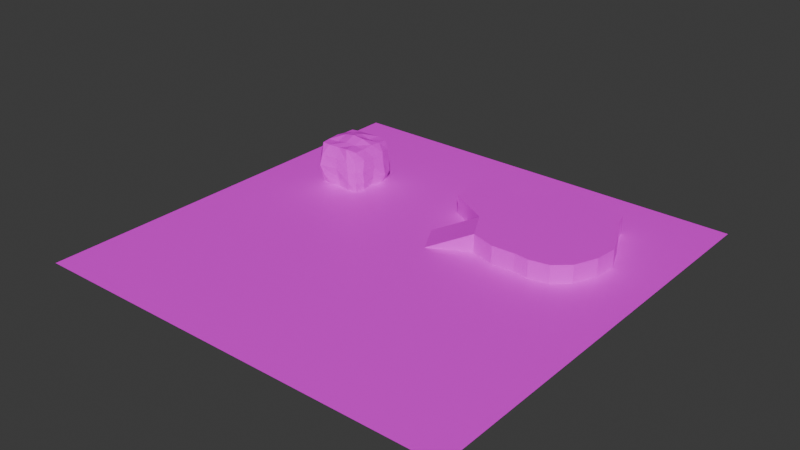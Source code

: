 # Source: NEWTW.blend  (saved by Blender 4.3.32; exported with 4.5.12 LTS)
import bpy
from mathutils import Matrix  # noqa: F401  (used for matrix-valued properties, if any)

bpy.ops.wm.read_factory_settings(use_empty=True)
scene = bpy.context.scene
scene.name = 'Scene'

# ---- collections
col_collection = bpy.data.collections.new('Collection'); scene.collection.children.link(col_collection)

# ---- images (referenced by path relative to the original .blend; pixels are not part of the script)
import os
ASSET_DIR = os.environ.get("B2B_ASSET_DIR", "")  # directory of the original .blend (textures are referenced by path, not embedded)
HERE = os.path.dirname(os.path.abspath(__file__))  # packed textures are extracted next to this script under _unpacked/

def load_image(name, relpath, width, height, colorspace="sRGB"):
    """Load a texture the original file referenced (path relative to the .blend, or extracted next to this script)."""
    p = next((c for c in (os.path.join(HERE, relpath), os.path.join(ASSET_DIR, relpath)) if relpath and os.path.exists(c)), "")
    if p:
        img = bpy.data.images.load(p, check_existing=True)
        img.name = name
    else:  # same state as the original file: an image datablock whose file is absent (Cycles renders it pink)
        img = bpy.data.images.new(name, width, height)
        img.source = "FILE"
        img.filepath = "//" + (relpath or name)
    img.colorspace_settings.name = colorspace
    return img
img_texture_21_png = load_image('texture_21.png', 'texture_21.png', 1024, 1024, 'sRGB')
img_k1_kab01_png = load_image('k1_kab01.png', 'TEX/k1_kab01.png', 1024, 1024, 'sRGB')
img_k1_kuj12_png = load_image('k1_kuj12.png', 'TEX/k1_kuj12.png', 1024, 1024, 'sRGB')

# ---- materials (node trees are filled in below, after node groups)
mat_floor = bpy.data.materials.new('Floor')
mat_rock = bpy.data.materials.new('Rock')
mat_grass = bpy.data.materials.new('Grass')

# ---- material node trees
mat_floor.use_nodes = True; mat_floor.node_tree.nodes.clear()
_N = mat_floor.node_tree.nodes; _L = mat_floor.node_tree.links
n0 = _N.new('ShaderNodeBsdfPrincipled'); n0.name = 'Principled BSDF'; n0.location = (10, 300)
n1 = _N.new('ShaderNodeOutputMaterial'); n1.name = 'Material Output'; n1.location = (300, 300)
n2 = _N.new('ShaderNodeTexImage'); n2.name = 'Image Texture'; n2.location = (-280, 280)
n2.image = img_texture_21_png
_L.new(n0.outputs[0], n1.inputs[0])
_L.new(n2.outputs[0], n0.inputs[0])
n1.is_active_output = True
mat_rock.use_nodes = True; mat_rock.node_tree.nodes.clear()
_N = mat_rock.node_tree.nodes; _L = mat_rock.node_tree.links
n0 = _N.new('ShaderNodeBsdfPrincipled'); n0.name = 'Principled BSDF'; n0.location = (10, 300)
n1 = _N.new('ShaderNodeOutputMaterial'); n1.name = 'Material Output'; n1.location = (300, 300)
n2 = _N.new('ShaderNodeTexImage'); n2.name = 'Image Texture'; n2.location = (-280, 280)
n2.image = img_k1_kab01_png
_L.new(n0.outputs[0], n1.inputs[0])
_L.new(n2.outputs[0], n0.inputs[0])
n1.is_active_output = True
mat_grass.use_nodes = True; mat_grass.node_tree.nodes.clear()
_N = mat_grass.node_tree.nodes; _L = mat_grass.node_tree.links
n0 = _N.new('ShaderNodeBsdfPrincipled'); n0.name = 'Principled BSDF'; n0.location = (10, 300)
n1 = _N.new('ShaderNodeOutputMaterial'); n1.name = 'Material Output'; n1.location = (300, 300)
n2 = _N.new('ShaderNodeTexImage'); n2.name = 'Image Texture'; n2.location = (-280, 280)
n2.image = img_k1_kuj12_png
_L.new(n0.outputs[0], n1.inputs[0])
_L.new(n2.outputs[0], n0.inputs[0])
n1.is_active_output = True

# ---- world
world_world = bpy.data.worlds.new('World'); scene.world = world_world
world_world.use_nodes = True; world_world.node_tree.nodes.clear()
_N = world_world.node_tree.nodes; _L = world_world.node_tree.links
n0 = _N.new('ShaderNodeOutputWorld'); n0.name = 'World Output'; n0.location = (300, 300)
n1 = _N.new('ShaderNodeBackground'); n1.name = 'Background'; n1.location = (10, 300)
n1.inputs[0].default_value = (0.05088, 0.05088, 0.05088, 1.0)
_L.new(n1.outputs[0], n0.inputs[0])
n0.is_active_output = True
world_world.color = (0.05088, 0.05088, 0.05088)
world_world.sun_shadow_jitter_overblur = 0.0

# ---- meshes
me_plane = bpy.data.meshes.new('Plane')
me_plane.from_pydata([(-1.0, -1.0, 0.0), (1.0, -1.0, 0.0), (-1.0, 1.0, 0.0), (1.0, 1.0, 0.0), (0.1646, 0.5894, 0.0), (0.2916, 0.6909, 0.0), (0.3197, 0.8098, 0.0), (0.4873, 0.7485, 0.0), (0.6447, 0.7119, 0.0), (0.6604, 0.6538, 0.0), (0.718, 0.5474, 0.0), (0.7704, 0.4246, 0.0), (0.759, 0.3181, 0.0), (0.7135, 0.2098, 0.0), (0.6437, 0.147, 0.0), (0.5501, 0.1292, 0.0), (0.4825, 0.1364, 0.0), (0.3732, 0.1323, 0.0), (0.2577, 0.1682, 0.0), (0.1812, 0.3109, 0.0), (-0.01809, 0.4226, 0.0), (-0.05617, 0.6386, 0.0), (0.04884, 0.6905, 0.0), (0.1646, 0.5894, 0.8547), (0.2916, 0.6909, 0.8547), (0.3197, 0.8098, 0.8547), (0.4873, 0.7485, 0.8547), (0.6447, 0.7119, 0.8547), (0.6604, 0.6538, 0.8547), (0.718, 0.5474, 0.8547), (0.7704, 0.4246, 0.8547), (0.759, 0.3181, 0.8547), (0.7135, 0.2098, 0.8547), (0.6437, 0.147, 0.8547), (0.5501, 0.1292, 0.8547), (0.4825, 0.1364, 0.8547), (0.3732, 0.1323, 0.8547), (0.2577, 0.1682, 0.8547), (0.1812, 0.3109, 0.8547), (-0.01809, 0.4226, 0.8547), (-0.05617, 0.6386, 0.8547), (0.04884, 0.6905, 0.8547), (0.07568, 0.07063, 0.0), (-0.0008202, 0.2133, 0.0), (0.07568, 0.07063, 0.002367), (-0.0008202, 0.2133, 0.002367), (-0.01332, -0.6039, 0.0), (-0.03906, -0.5708, 0.0), (-0.03446, -0.5338, 0.0), (-0.03167, -0.4836, 0.0), (-0.06418, -0.441, 0.0), (-0.06375, -0.3998, 0.0), (-0.04405, -0.3278, 0.0), (-0.009713, -0.2965, 0.0), (0.0105, -0.2424, 0.0), (0.03024, -0.2199, 0.0), (0.07058, -0.2315, 0.0), (0.08407, -0.2792, 0.0), (0.1272, -0.3175, 0.0), (0.1268, -0.3812, 0.0), (0.1083, -0.4286, 0.0), (0.1173, -0.465, 0.0), (0.1258, -0.5094, 0.0), (0.1128, -0.5281, 0.0), (0.0807, -0.5695, 0.0), (0.04515, -0.6061, 0.0)], [], [(0, 1, 58, 59, 60, 61, 62, 63, 64, 65, 46, 47, 48, 49, 50), (29, 28, 27, 26, 25, 24, 23, 41, 40, 39, 38, 37, 36, 35, 34, 33, 32, 31, 30), (2, 21, 22, 4, 5, 6, 7, 8, 9, 10, 11, 3), (10, 9, 28, 29), (18, 17, 36, 37), (11, 10, 29, 30), (19, 18, 42, 43), (12, 11, 30, 31), (5, 4, 23, 24), (20, 19, 38, 39), (13, 12, 31, 32), (6, 5, 24, 25), (21, 20, 39, 40), (14, 13, 32, 33), (7, 6, 25, 26), (22, 21, 40, 41), (15, 14, 33, 34), (8, 7, 26, 27), (4, 22, 41, 23), (16, 15, 34, 35), (9, 8, 27, 28), (17, 16, 35, 36), (43, 42, 44, 45), (38, 19, 43, 45), (18, 37, 44, 42), (50, 49, 48, 47, 46, 65, 64, 63, 62, 61, 60, 59, 58, 57, 56, 55, 54, 53, 52, 51), (51, 52, 53, 54, 55, 56, 57, 58, 1, 3, 11, 12, 13, 14, 15, 16, 17, 18, 19, 20, 21, 2, 0, 50)])
me_plane.polygons.foreach_set('material_index', [0, 2, 0, 1, 1, 1, 0, 1, 1, 1, 1, 1, 1, 1, 1, 1, 1, 1, 1, 1, 1, 1, 0, 1, 1, 2, 0])
_uv = me_plane.uv_layers.new(name='UVMap')
_uv.uv.foreach_set('vector', [0.0, 0.0, 0.0, 0.0, 0.0, 0.0, 0.0, 0.0, 0.0, 0.0, 0.0, 0.0, 0.0, 0.0, 0.0, 0.0, 0.0, 0.0, 0.0, 0.0, 0.0, 0.0, 0.0, 0.0, 0.0, 0.0, 0.0, 0.0, 0.0, 0.0, 0.0, 0.0, 0.0, 0.0, 0.0, 0.0, 0.0, 0.0, 0.0, 0.0, 0.0, 0.0, 0.0, 0.0, 0.0, 0.0, 0.0, 0.0, 0.0, 0.0, 0.0, 0.0, 0.0, 0.0, 0.0, 0.0, 0.0, 0.0, 0.0, 0.0, 0.0, 0.0, 0.0, 0.0, 0.0, 0.0, 0.0, 0.0, 0.0, 0.0, 0.0, 0.0, 0.0, 0.0, 0.0, 0.0, 0.0, 0.0, 0.0, 0.0, 0.0, 0.0, 0.0, 0.0, 0.0, 0.0, 0.0, 0.0, 0.0, 0.0, 0.0, 0.0, 0.0, 0.0, 1.0, 0.0, 1.0, 1.0, 0.0, 1.0, 0.0, 0.0, 1.0, 0.0, 1.0, 1.0, 0.0, 1.0, 0.0, 0.0, 1.0, 0.0, 1.0, 1.0, 0.0, 1.0, 0.0, 0.0, 0.0, 0.0, 0.0, 0.0, 0.0, 0.0, 0.0, 0.0, 1.0, 0.0, 1.0, 1.0, 0.0, 1.0, 0.0, 0.0, 1.0, 0.0, 1.0, 1.0, 0.0, 1.0, 0.0, 0.0, 1.0, 0.0, 1.0, 1.0, 0.0, 1.0, 0.0, 0.0, 1.0, 0.0, 1.0, 1.0, 0.0, 1.0, 0.0, 0.0, 1.0, 0.0, 1.0, 1.0, 0.0, 1.0, 0.0, 0.0, 1.0, 0.0, 1.0, 1.0, 0.0, 1.0, 0.0, 0.0, 1.0, 0.0, 1.0, 1.0, 0.0, 1.0, 0.0, 0.0, 1.0, 0.0, 1.0, 1.0, 0.0, 1.0, 0.0, 0.0, 1.0, 0.0, 1.0, 1.0, 0.0, 1.0, 0.0, 0.0, 1.0, 0.0, 1.0, 1.0, 0.0, 1.0, 0.0, 0.0, 1.0, 0.0, 1.0, 1.0, 0.0, 1.0, 0.0, 0.0, 1.0, 0.0, 1.0, 1.0, 0.0, 1.0, 0.0, 0.0, 1.0, 0.0, 1.0, 1.0, 0.0, 1.0, 0.0, 0.0, 1.0, 0.0, 1.0, 1.0, 0.0, 1.0, 0.0, 0.0, 1.0, 0.0, 1.0, 1.0, 0.0, 1.0, 0.0, 0.0, 0.0, 0.0, 0.0, 0.0, 0.0, 0.0, 0.0, 0.0, 1.0, 0.0, 1.0, 1.0, 0.0, 1.0, 0.0, 0.0, 0.0, 0.0, 0.0, 0.0, 0.0, 0.0, 0.0, 0.0, 0.0, 0.0, 0.0, 0.0, 0.0, 0.0, 0.0, 0.0, 0.0, 0.0, 0.0, 0.0, 0.0, 0.0, 0.0, 0.0, 0.0, 0.0, 0.0, 0.0, 0.0, 0.0, 0.0, 0.0, 0.0, 0.0, 0.0, 0.0, 0.0, 0.0, 0.0, 0.0, 0.0, 0.0, 0.0, 0.0, 0.0, 0.0, 0.0, 0.0, 0.0, 0.0, 0.0, 0.0, 0.0, 0.0, 0.0, 0.0, 0.0, 0.0, 0.0, 0.0, 0.0, 0.0, 0.0, 0.0, 0.0, 0.0, 0.0, 0.0, 0.0, 0.0, 0.0, 0.0, 0.0, 0.0, 0.0, 0.0, 0.0, 0.0, 0.0, 0.0, 0.0, 0.0, 0.0, 0.0, 0.0, 0.0, 0.0, 0.0, 0.0, 0.0, 0.0, 0.0, 0.0, 0.0])
me_plane.materials.append(mat_floor)
me_plane.materials.append(mat_rock)
me_plane.materials.append(mat_grass)
me_plane.update()
me_cube_001 = bpy.data.meshes.new('Cube.001')
me_cube_001.from_pydata([(-1.003, -1.003, -1.0), (-1.005, -1.003, 1.001), (-1.007, 1.004, -1.003), (-1.0, 1.0, 1.0), (1.0, -1.0, -1.0), (1.004, -1.009, 1.012), (1.013, 1.07, -1.03), (1.008, 1.017, 1.007), (-1.011, 0.0001291, -1.0), (-1.144, -1.111, -0.002318), (-1.036, 0.004113, 1.054), (-1.053, 1.103, 0.01164), (-0.01982, 1.107, -1.033), (-0.004652, 1.06, 1.017), (1.122, 1.175, 0.02308), (1.0, 0.0, -1.0), (1.085, -0.006014, 1.085), (1.034, -1.122, 0.009875), (-2.513e-06, -1.0, -1.0), (0.001274, -1.026, 1.006), (-0.009706, 0.001544, 1.308), (0.0, 0.0, -1.0), (-0.0008097, -1.228, 0.01067), (1.232, -0.002538, 0.006637), (-0.0357, 1.403, 0.05184), (-1.014, 0.0001774, -7.761e-05), (-1.061, -0.5693, -1.011), (-1.105, -1.067, 0.5088), (-1.004, 0.5005, 1.006), (-1.1, 1.077, -0.5452), (-0.5404, 1.125, -1.038), (0.5617, 1.085, 1.045), (1.115, 1.24, -0.6245), (1.121, 0.6034, -1.066), (1.028, -0.5044, 1.015), (1.047, -1.082, -0.5218), (0.583, -1.065, -1.042), (-0.5555, -1.061, 1.013), (-1.018, 0.5002, -1.003), (-1.113, -1.078, -0.5015), (-1.053, -0.5708, 1.011), (-1.009, 1.051, 0.5128), (0.5515, 1.154, -1.056), (-0.5045, 1.035, 1.033), (1.102, 1.112, 0.5507), (1.062, -0.5504, -1.028), (1.085, 0.5276, 1.037), (1.006, -1.053, 0.5057), (-0.5564, -1.07, -1.013), (0.5085, -1.089, 1.071), (-0.002582, -0.5008, 1.112), (-0.006149, 0.5, 1.215), (0.5161, -0.002213, 1.254), (-0.5173, 0.003088, 1.204), (0.0, -0.5, -1.0), (0.0, 0.5, -1.0), (-0.5001, 1.228e-06, -1.0), (0.5, 0.0, -1.0), (-0.8924, -1.39, -0.002237), (0.6907, -1.236, 0.02014), (-0.01707, -1.095, -0.505), (-0.005772, -1.196, 0.5228), (1.211, -0.7573, 0.02311), (1.282, 0.5895, 0.0133), (1.16, -0.001369, -0.5032), (1.175, -0.005005, 0.5318), (0.6355, 1.41, 0.0509), (-0.6122, 1.304, 0.0266), (-0.05274, 1.352, -0.5555), (-0.01668, 1.284, 0.569), (-1.072, 0.5255, -0.001991), (-1.274, -0.8895, -0.002326), (-1.073, 0.0006352, -0.5239), (-1.0, 8.48e-06, 0.5001), (-1.23, -0.7927, 0.5225), (-1.269, -0.8325, -0.5133), (-1.086, 0.501, -0.5273), (-0.5261, 1.187, 0.5465), (-0.6147, 1.309, -0.5503), (0.6202, 1.399, -0.6302), (1.247, 0.5991, 0.578), (1.324, 0.6918, -0.581), (1.198, -0.679, -0.5505), (0.5822, -1.184, 0.5273), (0.7242, -1.217, -0.5457), (-0.7579, -1.276, -0.5227), (0.5098, 0.549, -1.038), (-0.5407, 0.5165, -1.035), (-0.5198, -0.5454, -1.004), (-0.5045, 0.5136, 1.164), (0.5065, 0.501, 1.058), (0.5053, -0.5016, 1.067), (-0.5113, -0.5244, 1.012), (0.5059, -0.5042, -1.004), (-0.8265, -1.293, 0.5297), (1.178, -0.6235, 0.5349), (0.6344, 1.315, 0.5984), (-1.0, 0.5, 0.5)], [], [(97, 28, 3, 41), (96, 31, 7, 44), (95, 34, 5, 47), (94, 37, 1, 27), (93, 45, 4, 36), (92, 40, 1, 37), (91, 50, 19, 49), (90, 51, 20, 52), (89, 28, 10, 53), (88, 54, 18, 48), (87, 55, 21, 56), (86, 33, 15, 57), (85, 58, 9, 39), (84, 59, 22, 60), (83, 49, 19, 61), (82, 62, 17, 35), (81, 63, 23, 64), (80, 46, 16, 65), (79, 66, 14, 32), (78, 67, 24, 68), (77, 43, 13, 69), (76, 70, 11, 29), (75, 71, 25, 72), (74, 40, 10, 73), (71, 74, 73, 25), (9, 27, 74, 71), (27, 1, 40, 74), (26, 75, 72, 8), (0, 39, 75, 26), (39, 9, 71, 75), (38, 76, 29, 2), (8, 72, 76, 38), (72, 25, 70, 76), (67, 77, 69, 24), (11, 41, 77, 67), (41, 3, 43, 77), (30, 78, 68, 12), (2, 29, 78, 30), (29, 11, 67, 78), (42, 79, 32, 6), (12, 68, 79, 42), (68, 24, 66, 79), (63, 80, 65, 23), (14, 44, 80, 63), (44, 7, 46, 80), (33, 81, 64, 15), (6, 32, 81, 33), (32, 14, 63, 81), (45, 82, 35, 4), (15, 64, 82, 45), (64, 23, 62, 82), (59, 83, 61, 22), (17, 47, 83, 59), (47, 5, 49, 83), (36, 84, 60, 18), (4, 35, 84, 36), (35, 17, 59, 84), (48, 85, 39, 0), (18, 60, 85, 48), (60, 22, 58, 85), (55, 86, 57, 21), (12, 42, 86, 55), (42, 6, 33, 86), (38, 87, 56, 8), (2, 30, 87, 38), (30, 12, 55, 87), (26, 88, 48, 0), (8, 56, 88, 26), (56, 21, 54, 88), (51, 89, 53, 20), (13, 43, 89, 51), (43, 3, 28, 89), (46, 90, 52, 16), (7, 31, 90, 46), (31, 13, 51, 90), (34, 91, 49, 5), (16, 52, 91, 34), (52, 20, 50, 91), (50, 92, 37, 19), (20, 53, 92, 50), (53, 10, 40, 92), (54, 93, 36, 18), (21, 57, 93, 54), (57, 15, 45, 93), (58, 94, 27, 9), (22, 61, 94, 58), (61, 19, 37, 94), (62, 95, 47, 17), (23, 65, 95, 62), (65, 16, 34, 95), (66, 96, 44, 14), (24, 69, 96, 66), (69, 13, 31, 96), (70, 97, 41, 11), (25, 73, 97, 70), (73, 10, 28, 97)])
_uv = me_cube_001.uv_layers.new(name='UVMap')
_uv.uv.foreach_set('vector', [0.5625, 0.1875, 0.625, 0.1875, 0.625, 0.25, 0.5625, 0.25, 0.5625, 0.4375, 0.625, 0.4375, 0.625, 0.5, 0.5625, 0.5, 0.5625, 0.6875, 0.625, 0.6875, 0.625, 0.75, 0.5625, 0.75, 0.5625, 0.9375, 0.625, 0.9375, 0.625, 1.0, 0.5625, 1.0, 0.3125, 0.6875, 0.375, 0.6875, 0.375, 0.75, 0.3125, 0.75, 0.8125, 0.6875, 0.875, 0.6875, 0.875, 0.75, 0.8125, 0.75, 0.6875, 0.6875, 0.75, 0.6875, 0.75, 0.75, 0.6875, 0.75, 0.6875, 0.5625, 0.75, 0.5625, 0.75, 0.625, 0.6875, 0.625, 0.8125, 0.5625, 0.875, 0.5625, 0.875, 0.625, 0.8125, 0.625, 0.1875, 0.6875, 0.25, 0.6875, 0.25, 0.75, 0.1875, 0.75, 0.1875, 0.5625, 0.25, 0.5625, 0.25, 0.625, 0.1875, 0.625, 0.3125, 0.5625, 0.375, 0.5625, 0.375, 0.625, 0.3125, 0.625, 0.4375, 0.9375, 0.5, 0.9375, 0.5, 1.0, 0.4375, 1.0, 0.2556, 0.5128, 0.5, 0.5128, 0.5, 0.7572, 0.2556, 0.7572, 0.7444, 0.5128, 0.9889, 0.5128, 0.9889, 0.7572, 0.7444, 0.7572, 0.4375, 0.6875, 0.5, 0.6875, 0.5, 0.75, 0.4375, 0.75, 0.4375, 0.5625, 0.5, 0.5625, 0.5, 0.625, 0.4375, 0.625, 0.5625, 0.5625, 0.625, 0.5625, 0.625, 0.625, 0.5625, 0.625, 0.4375, 0.4375, 0.5, 0.4375, 0.5, 0.5, 0.4375, 0.5, 0.4375, 0.3125, 0.5, 0.3125, 0.5, 0.375, 0.4375, 0.375, 0.5625, 0.3125, 0.625, 0.3125, 0.625, 0.375, 0.5625, 0.375, 0.4375, 0.1875, 0.5, 0.1875, 0.5, 0.25, 0.4375, 0.25, 0.4375, 0.0625, 0.5, 0.0625, 0.5, 0.125, 0.4375, 0.125, 0.5625, 0.0625, 0.625, 0.0625, 0.625, 0.125, 0.5625, 0.125, 0.5, 0.0625, 0.5625, 0.0625, 0.5625, 0.125, 0.5, 0.125, 0.5, 0.0, 0.5625, 0.0, 0.5625, 0.0625, 0.5, 0.0625, 0.5625, 0.0, 0.625, 0.0, 0.625, 0.0625, 0.5625, 0.0625, 0.375, 0.0625, 0.4375, 0.0625, 0.4375, 0.125, 0.375, 0.125, 0.375, 0.0, 0.4375, 0.0, 0.4375, 0.0625, 0.375, 0.0625, 0.4375, 0.0, 0.5, 0.0, 0.5, 0.0625, 0.4375, 0.0625, 0.375, 0.1875, 0.4375, 0.1875, 0.4375, 0.25, 0.375, 0.25, 0.375, 0.125, 0.4375, 0.125, 0.4375, 0.1875, 0.375, 0.1875, 0.4375, 0.125, 0.5, 0.125, 0.5, 0.1875, 0.4375, 0.1875, 0.5, 0.3125, 0.5625, 0.3125, 0.5625, 0.375, 0.5, 0.375, 0.5, 0.25, 0.5625, 0.25, 0.5625, 0.3125, 0.5, 0.3125, 0.5625, 0.25, 0.625, 0.25, 0.625, 0.3125, 0.5625, 0.3125, 0.375, 0.3125, 0.4375, 0.3125, 0.4375, 0.375, 0.375, 0.375, 0.375, 0.25, 0.4375, 0.25, 0.4375, 0.3125, 0.375, 0.3125, 0.4375, 0.25, 0.5, 0.25, 0.5, 0.3125, 0.4375, 0.3125, 0.375, 0.4375, 0.4375, 0.4375, 0.4375, 0.5, 0.375, 0.5, 0.375, 0.375, 0.4375, 0.375, 0.4375, 0.4375, 0.375, 0.4375, 0.4375, 0.375, 0.5, 0.375, 0.5, 0.4375, 0.4375, 0.4375, 0.5, 0.5625, 0.5625, 0.5625, 0.5625, 0.625, 0.5, 0.625, 0.5, 0.5, 0.5625, 0.5, 0.5625, 0.5625, 0.5, 0.5625, 0.5625, 0.5, 0.625, 0.5, 0.625, 0.5625, 0.5625, 0.5625, 0.375, 0.5625, 0.4375, 0.5625, 0.4375, 0.625, 0.375, 0.625, 0.375, 0.5, 0.4375, 0.5, 0.4375, 0.5625, 0.375, 0.5625, 0.4375, 0.5, 0.5, 0.5, 0.5, 0.5625, 0.4375, 0.5625, 0.375, 0.6875, 0.4375, 0.6875, 0.4375, 0.75, 0.375, 0.75, 0.375, 0.625, 0.4375, 0.625, 0.4375, 0.6875, 0.375, 0.6875, 0.4375, 0.625, 0.5, 0.625, 0.5, 0.6875, 0.4375, 0.6875, 0.5, 0.5128, 0.7444, 0.5128, 0.7444, 0.7572, 0.5, 0.7572, 0.5, 0.75, 0.5625, 0.75, 0.5625, 0.8125, 0.5, 0.8125, 0.5625, 0.75, 0.625, 0.75, 0.625, 0.8125, 0.5625, 0.8125, 0.01115, 0.5128, 0.2556, 0.5128, 0.2556, 0.7572, 0.01115, 0.7572, 0.375, 0.75, 0.4375, 0.75, 0.4375, 0.8125, 0.375, 0.8125, 0.4375, 0.75, 0.5, 0.75, 0.5, 0.8125, 0.4375, 0.8125, 0.375, 0.9375, 0.4375, 0.9375, 0.4375, 1.0, 0.375, 1.0, 0.01115, 0.7572, 0.2556, 0.7572, 0.2556, 1.002, 0.01115, 1.002, 0.2556, 0.7572, 0.5, 0.7572, 0.5, 1.002, 0.2556, 1.002, 0.25, 0.5625, 0.3125, 0.5625, 0.3125, 0.625, 0.25, 0.625, 0.25, 0.5, 0.3125, 0.5, 0.3125, 0.5625, 0.25, 0.5625, 0.3125, 0.5, 0.375, 0.5, 0.375, 0.5625, 0.3125, 0.5625, 0.125, 0.5625, 0.1875, 0.5625, 0.1875, 0.625, 0.125, 0.625, 0.125, 0.5, 0.1875, 0.5, 0.1875, 0.5625, 0.125, 0.5625, 0.1875, 0.5, 0.25, 0.5, 0.25, 0.5625, 0.1875, 0.5625, 0.125, 0.6875, 0.1875, 0.6875, 0.1875, 0.75, 0.125, 0.75, 0.125, 0.625, 0.1875, 0.625, 0.1875, 0.6875, 0.125, 0.6875, 0.1875, 0.625, 0.25, 0.625, 0.25, 0.6875, 0.1875, 0.6875, 0.75, 0.5625, 0.8125, 0.5625, 0.8125, 0.625, 0.75, 0.625, 0.75, 0.5, 0.8125, 0.5, 0.8125, 0.5625, 0.75, 0.5625, 0.8125, 0.5, 0.875, 0.5, 0.875, 0.5625, 0.8125, 0.5625, 0.625, 0.5625, 0.6875, 0.5625, 0.6875, 0.625, 0.625, 0.625, 0.625, 0.5, 0.6875, 0.5, 0.6875, 0.5625, 0.625, 0.5625, 0.6875, 0.5, 0.75, 0.5, 0.75, 0.5625, 0.6875, 0.5625, 0.625, 0.6875, 0.6875, 0.6875, 0.6875, 0.75, 0.625, 0.75, 0.625, 0.625, 0.6875, 0.625, 0.6875, 0.6875, 0.625, 0.6875, 0.6875, 0.625, 0.75, 0.625, 0.75, 0.6875, 0.6875, 0.6875, 0.75, 0.6875, 0.8125, 0.6875, 0.8125, 0.75, 0.75, 0.75, 0.75, 0.625, 0.8125, 0.625, 0.8125, 0.6875, 0.75, 0.6875, 0.8125, 0.625, 0.875, 0.625, 0.875, 0.6875, 0.8125, 0.6875, 0.25, 0.6875, 0.3125, 0.6875, 0.3125, 0.75, 0.25, 0.75, 0.25, 0.625, 0.3125, 0.625, 0.3125, 0.6875, 0.25, 0.6875, 0.3125, 0.625, 0.375, 0.625, 0.375, 0.6875, 0.3125, 0.6875, 0.5, 0.9375, 0.5625, 0.9375, 0.5625, 1.0, 0.5, 1.0, 0.5, 0.7572, 0.7444, 0.7572, 0.7444, 1.002, 0.5, 1.002, 0.7444, 0.7572, 0.9889, 0.7572, 0.9889, 1.002, 0.7444, 1.002, 0.5, 0.6875, 0.5625, 0.6875, 0.5625, 0.75, 0.5, 0.75, 0.5, 0.625, 0.5625, 0.625, 0.5625, 0.6875, 0.5, 0.6875, 0.5625, 0.625, 0.625, 0.625, 0.625, 0.6875, 0.5625, 0.6875, 0.5, 0.4375, 0.5625, 0.4375, 0.5625, 0.5, 0.5, 0.5, 0.5, 0.375, 0.5625, 0.375, 0.5625, 0.4375, 0.5, 0.4375, 0.5625, 0.375, 0.625, 0.375, 0.625, 0.4375, 0.5625, 0.4375, 0.5, 0.1875, 0.5625, 0.1875, 0.5625, 0.25, 0.5, 0.25, 0.5, 0.125, 0.5625, 0.125, 0.5625, 0.1875, 0.5, 0.1875, 0.5625, 0.125, 0.625, 0.125, 0.625, 0.1875, 0.5625, 0.1875])
me_cube_001.materials.append(mat_rock)
me_cube_001.update()
me_plane_001 = bpy.data.meshes.new('Plane.001')
me_plane_001.from_pydata([(0.2577, 0.1682, 0.8547), (0.1812, 0.3109, 0.8547), (0.07568, 0.07063, 0.002367), (-0.0008202, 0.2133, 0.002367)], [], [(0, 1, 3, 2)])
me_plane_001.polygons.foreach_set('material_index', [2])
_uv = me_plane_001.uv_layers.new(name='UVMap')
_uv.uv.foreach_set('vector', [-0.04887, 0.01462, -0.05274, 1.003, 1.014, 1.035, 0.9937, 0.01462])
me_plane_001.materials.append(mat_floor)
me_plane_001.materials.append(mat_rock)
me_plane_001.materials.append(mat_grass)
me_plane_001.update()

# ---- objects
ob_ground = bpy.data.objects.new('Ground', me_plane)
ob_rock = bpy.data.objects.new('Rock', me_cube_001)
ob_slopefacea = bpy.data.objects.new('SlopeFaceA', me_plane_001)

# ---- transforms, parenting, visibility, modifiers, constraints
ob_ground.location = (0.0, 0.0, 0.0)
ob_ground.scale = (10.0, 10.0, 1.0)
ob_rock.location = (-6.05, 3.909, 0.971)
ob_slopefacea.location = (0.0, 0.0, 0.0)
ob_slopefacea.scale = (10.0, 10.0, 1.0)

# ---- collection membership
col_collection.objects.link(ob_ground)
col_collection.objects.link(ob_rock)
col_collection.objects.link(ob_slopefacea)

# ---- scene / render settings (as saved in the file)
scene.frame_start = 1; scene.frame_end = 250; scene.frame_set(1)
scene.render.engine = 'BLENDER_EEVEE_NEXT'
bpy.context.view_layer.update()

# ---- added for rendering (the .blend has no active camera and no usable light): camera, sun
cam_auto = bpy.data.cameras.new('AutoCamera')
cam_auto.lens = 50.0
cam_auto.sensor_width = 36.0
cam_auto.clip_end = 1000.0
ob_auto_camera = bpy.data.objects.new('AutoCamera', cam_auto)
scene.collection.objects.link(ob_auto_camera)
ob_auto_camera.location = (26.2614, -31.5136, 22.1013)
ob_auto_camera.rotation_euler = (1.09748, -7.21219e-08, 0.694738)
scene.camera = ob_auto_camera
light_auto_sun = bpy.data.lights.new('AutoSun', 'SUN')
light_auto_sun.energy = 3.0
light_auto_sun.angle = 0.0523599
ob_auto_sun = bpy.data.objects.new('AutoSun', light_auto_sun)
scene.collection.objects.link(ob_auto_sun)
ob_auto_sun.rotation_euler = (0.872665, 0.174533, 0.523599)
bpy.context.view_layer.update()

